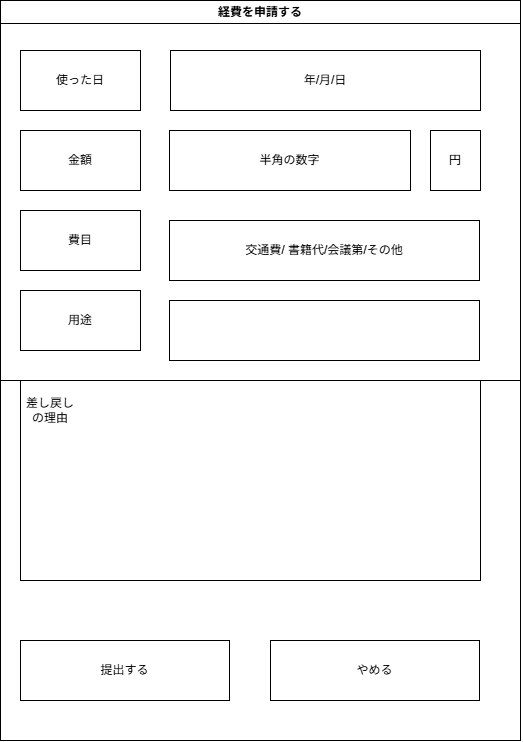

The diagram above was exported from draw.io. Its source (the exported page's mxGraphModel, read from the mxfile embedded in the PNG):
<mxGraphModel dx="764" dy="1139" grid="1" gridSize="10" guides="1" tooltips="1" connect="1" arrows="1" fold="1" page="1" pageScale="1" pageWidth="827" pageHeight="1169" math="0" shadow="0">
  <root>
    <mxCell id="0" />
    <mxCell id="1" parent="0" />
    <mxCell id="of75gXVVnPhZ6nTe_YCh-2" parent="1" style="swimlane;whiteSpace=wrap;html=1;" value="経費を申請する" vertex="1">
      <mxGeometry height="740" width="520" x="130" y="160" as="geometry" />
    </mxCell>
    <mxCell id="of75gXVVnPhZ6nTe_YCh-4" edge="1" parent="of75gXVVnPhZ6nTe_YCh-2" style="endArrow=none;html=1;rounded=0;defaultLabelBackgroundColor=page;labelPadding=0 4;" value="">
      <mxGeometry height="50" relative="1" width="50" as="geometry">
        <mxPoint y="380" as="sourcePoint" />
        <mxPoint x="520" y="380" as="targetPoint" />
      </mxGeometry>
    </mxCell>
    <mxCell id="of75gXVVnPhZ6nTe_YCh-6" parent="of75gXVVnPhZ6nTe_YCh-2" style="rounded=0;whiteSpace=wrap;html=1;" value="使った日" vertex="1">
      <mxGeometry height="60" width="120" x="20" y="50" as="geometry" />
    </mxCell>
    <mxCell id="of75gXVVnPhZ6nTe_YCh-7" parent="of75gXVVnPhZ6nTe_YCh-2" style="rounded=0;whiteSpace=wrap;html=1;" value="金額" vertex="1">
      <mxGeometry height="60" width="120" x="20" y="130" as="geometry" />
    </mxCell>
    <mxCell id="of75gXVVnPhZ6nTe_YCh-8" parent="of75gXVVnPhZ6nTe_YCh-2" style="rounded=0;whiteSpace=wrap;html=1;" value="費目" vertex="1">
      <mxGeometry height="60" width="120" x="20" y="210" as="geometry" />
    </mxCell>
    <mxCell id="of75gXVVnPhZ6nTe_YCh-9" parent="of75gXVVnPhZ6nTe_YCh-2" style="rounded=0;whiteSpace=wrap;html=1;" value="用途" vertex="1">
      <mxGeometry height="60" width="120" x="20" y="290" as="geometry" />
    </mxCell>
    <mxCell id="of75gXVVnPhZ6nTe_YCh-10" parent="of75gXVVnPhZ6nTe_YCh-2" style="rounded=0;whiteSpace=wrap;html=1;" value="年/月/日" vertex="1">
      <mxGeometry height="60" width="310" x="170" y="50" as="geometry" />
    </mxCell>
    <mxCell id="of75gXVVnPhZ6nTe_YCh-18" parent="of75gXVVnPhZ6nTe_YCh-2" style="rounded=0;whiteSpace=wrap;html=1;" value="交通費/ 書籍代/会議第/その他" vertex="1">
      <mxGeometry height="60" width="310" x="169" y="220" as="geometry" />
    </mxCell>
    <mxCell id="of75gXVVnPhZ6nTe_YCh-19" parent="of75gXVVnPhZ6nTe_YCh-2" style="rounded=0;whiteSpace=wrap;html=1;" value="" vertex="1">
      <mxGeometry height="60" width="310" x="169" y="300" as="geometry" />
    </mxCell>
    <mxCell id="of75gXVVnPhZ6nTe_YCh-20" parent="of75gXVVnPhZ6nTe_YCh-2" style="rounded=0;whiteSpace=wrap;html=1;" value="半角の数字" vertex="1">
      <mxGeometry height="60" width="241" x="169" y="130" as="geometry" />
    </mxCell>
    <mxCell id="of75gXVVnPhZ6nTe_YCh-21" parent="of75gXVVnPhZ6nTe_YCh-2" style="rounded=0;whiteSpace=wrap;html=1;" value="円" vertex="1">
      <mxGeometry height="60" width="50" x="430" y="130" as="geometry" />
    </mxCell>
    <mxCell id="of75gXVVnPhZ6nTe_YCh-22" parent="of75gXVVnPhZ6nTe_YCh-2" style="rounded=0;whiteSpace=wrap;html=1;" value="" vertex="1">
      <mxGeometry height="200" width="460" x="20" y="380" as="geometry" />
    </mxCell>
    <mxCell id="of75gXVVnPhZ6nTe_YCh-23" parent="of75gXVVnPhZ6nTe_YCh-2" style="text;html=1;whiteSpace=wrap;strokeColor=none;fillColor=none;align=center;verticalAlign=middle;rounded=0;" value="差し戻しの理由" vertex="1">
      <mxGeometry height="30" width="60" x="20" y="395" as="geometry" />
    </mxCell>
    <mxCell id="of75gXVVnPhZ6nTe_YCh-24" parent="of75gXVVnPhZ6nTe_YCh-2" style="rounded=0;whiteSpace=wrap;html=1;" value="提出する" vertex="1">
      <mxGeometry height="60" width="209" x="20" y="640" as="geometry" />
    </mxCell>
    <mxCell id="of75gXVVnPhZ6nTe_YCh-25" parent="of75gXVVnPhZ6nTe_YCh-2" style="rounded=0;whiteSpace=wrap;html=1;" value="やめる" vertex="1">
      <mxGeometry height="60" width="209" x="270" y="640" as="geometry" />
    </mxCell>
  </root>
</mxGraphModel>